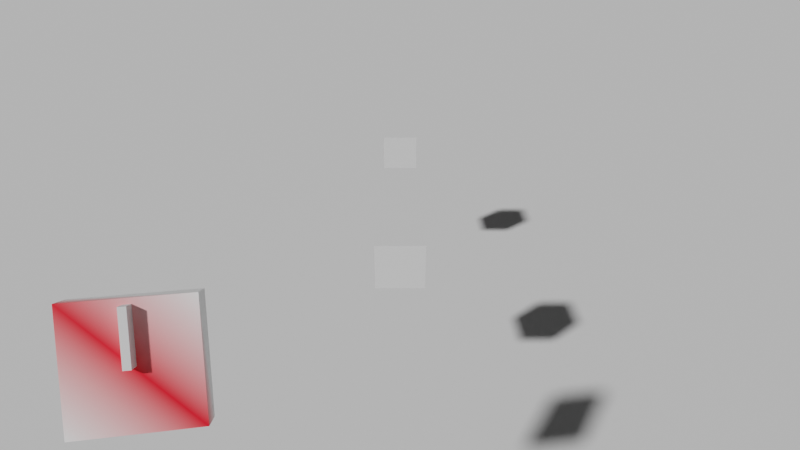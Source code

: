 # Source: sub.blend  (saved by Blender 3.1.7; exported with 4.5.12 LTS)
import bpy
from mathutils import Matrix  # noqa: F401  (used for matrix-valued properties, if any)

bpy.ops.wm.read_factory_settings(use_empty=True)
scene = bpy.context.scene
scene.name = 'Scene'

# ---- collections
col_collection = bpy.data.collections.new('Collection'); scene.collection.children.link(col_collection)

# ---- materials (node trees are filled in below, after node groups)
mat_vertattr = bpy.data.materials.new('VertAttr')
mat_vertattr.use_transparent_shadow = False

# ---- material node trees
mat_vertattr.use_nodes = True; mat_vertattr.node_tree.nodes.clear()
_N = mat_vertattr.node_tree.nodes; _L = mat_vertattr.node_tree.links
n0 = _N.new('ShaderNodeBsdfPrincipled'); n0.name = 'Principled BSDF'; n0.location = (10, 300)
n0.distribution = 'GGX'
n0.subsurface_method = 'BURLEY'
n0.inputs[3].default_value = 1.45
n0.inputs[27].default_value = (0.0, 0.0, 0.0, 1.0)
n0.inputs[28].default_value = 1.0
n1 = _N.new('ShaderNodeOutputMaterial'); n1.name = 'Material Output'; n1.location = (300, 300)
n2 = _N.new('ShaderNodeAttribute'); n2.name = 'Attribute'; n2.location = (-180, 275)
n2.attribute_name = 'Col'
_L.new(n0.outputs[0], n1.inputs[0])
_L.new(n2.outputs[0], n0.inputs[0])
n1.is_active_output = True

# ---- world
world_world = bpy.data.worlds.new('World'); scene.world = world_world
world_world.use_nodes = True; world_world.node_tree.nodes.clear()
_N = world_world.node_tree.nodes; _L = world_world.node_tree.links
n0 = _N.new('ShaderNodeOutputWorld'); n0.name = 'World Output'; n0.location = (300, 300)
n1 = _N.new('ShaderNodeBackground'); n1.name = 'Background'; n1.location = (10, 300)
n1.inputs[0].default_value = (0.05088, 0.05088, 0.05088, 1.0)
_L.new(n1.outputs[0], n0.inputs[0])
n0.is_active_output = True
world_world.color = (0.05088, 0.05088, 0.05088)
world_world.use_sun_shadow = False
world_world.sun_shadow_jitter_overblur = 0.0

# ---- cameras
cam_camera_001 = bpy.data.cameras.new('Camera.001')
cam_camera_001.lens = 23.46
cam_camera_001.lens_unit = 'FOV'

# ---- meshes
me_sub = bpy.data.meshes.new('Sub')
me_sub.from_pydata([(-1.0, -1.0, -1.0), (-1.0, -1.0, 1.0), (-1.0, 1.0, -1.0), (-1.0, 1.0, 1.0), (1.0, -1.0, -1.0), (1.0, -1.0, 1.0), (1.0, 1.0, -1.0), (1.0, 1.0, 1.0)], [], [(0, 1, 3, 2), (2, 3, 7, 6), (6, 7, 5, 4), (4, 5, 1, 0), (2, 6, 4, 0), (7, 3, 1, 5)])
_uv = me_sub.uv_layers.new(name='UVMap')
_uv.uv.foreach_set('vector', [0.375, 0.0, 0.625, 0.0, 0.625, 0.25, 0.375, 0.25, 0.375, 0.25, 0.625, 0.25, 0.625, 0.5, 0.375, 0.5, 0.375, 0.5, 0.625, 0.5, 0.625, 0.75, 0.375, 0.75, 0.375, 0.75, 0.625, 0.75, 0.625, 1.0, 0.375, 1.0, 0.125, 0.5, 0.375, 0.5, 0.375, 0.75, 0.125, 0.75, 0.625, 0.5, 0.875, 0.5, 0.875, 0.75, 0.625, 0.75])
me_sub.use_remesh_fix_poles = True
me_sub.use_remesh_preserve_attributes = False
me_sub.update()
me_floor = bpy.data.meshes.new('Floor')
me_floor.from_pydata([(-1.0, -1.0, 0.0), (1.0, -1.0, 0.0), (-1.0, 1.0, 0.0), (1.0, 1.0, 0.0)], [], [(0, 1, 3, 2)])
_uv = me_floor.uv_layers.new(name='UVMap')
_uv.uv.foreach_set('vector', [0.0, 0.0, 1.0, 0.0, 1.0, 1.0, 0.0, 1.0])
me_floor.use_remesh_fix_poles = True
me_floor.use_remesh_preserve_attributes = False
me_floor.update()
me_sub_001 = bpy.data.meshes.new('Sub.001')
me_sub_001.from_pydata([(-1.0, -1.0, -1.0), (-1.0, -1.0, 1.0), (-1.0, 1.0, -1.0), (-1.0, 1.0, 1.0), (1.0, -1.0, -1.0), (1.0, -1.0, 1.0), (1.0, 1.0, -1.0), (1.0, 1.0, 1.0)], [], [(0, 1, 3, 2), (2, 3, 7, 6), (6, 7, 5, 4), (4, 5, 1, 0), (2, 6, 4, 0), (7, 3, 1, 5)])
_uv = me_sub_001.uv_layers.new(name='UVMap')
_uv.uv.foreach_set('vector', [0.375, 0.0, 0.625, 0.0, 0.625, 0.25, 0.375, 0.25, 0.375, 0.25, 0.625, 0.25, 0.625, 0.5, 0.375, 0.5, 0.375, 0.5, 0.625, 0.5, 0.625, 0.75, 0.375, 0.75, 0.375, 0.75, 0.625, 0.75, 0.625, 1.0, 0.375, 1.0, 0.125, 0.5, 0.375, 0.5, 0.375, 0.75, 0.125, 0.75, 0.625, 0.5, 0.875, 0.5, 0.875, 0.75, 0.625, 0.75])
me_sub_001.use_remesh_fix_poles = True
me_sub_001.use_remesh_preserve_attributes = False
me_sub_001.update()
me_cube = bpy.data.meshes.new('Cube')
me_cube.from_pydata([(-1.0, -1.0, -1.0), (-1.0, -1.0, 1.0), (-1.0, 1.0, -1.0), (-1.0, 1.0, 1.0), (1.0, -1.0, -1.0), (1.0, -1.0, 1.0), (1.0, 1.0, -1.0), (1.0, 1.0, 1.0)], [], [(0, 1, 3, 2), (2, 3, 7, 6), (6, 7, 5, 4), (4, 5, 1, 0), (2, 6, 4, 0), (7, 3, 1, 5)])
_uv = me_cube.uv_layers.new(name='UVMap')
_uv.uv.foreach_set('vector', [0.375, 0.0, 0.625, 0.0, 0.625, 0.25, 0.375, 0.25, 0.375, 0.25, 0.625, 0.25, 0.625, 0.5, 0.375, 0.5, 0.375, 0.5, 0.625, 0.5, 0.625, 0.75, 0.375, 0.75, 0.375, 0.75, 0.625, 0.75, 0.625, 1.0, 0.375, 1.0, 0.125, 0.5, 0.375, 0.5, 0.375, 0.75, 0.125, 0.75, 0.625, 0.5, 0.875, 0.5, 0.875, 0.75, 0.625, 0.75])
me_cube.use_remesh_fix_poles = True
me_cube.use_remesh_preserve_attributes = False
me_cube.update()
me_sonarparent = bpy.data.meshes.new('SonarParent')
me_sonarparent.from_pydata([(-1.0, -1.0, -1.0), (-1.0, -1.0, 1.0), (-1.0, 1.0, -1.0), (-1.0, 1.0, 1.0), (1.0, -1.0, -1.0), (1.0, -1.0, 1.0), (1.0, 1.0, -1.0), (1.0, 1.0, 1.0)], [], [(0, 1, 3, 2), (2, 3, 7, 6), (6, 7, 5, 4), (4, 5, 1, 0), (2, 6, 4, 0), (7, 3, 1, 5)])
_uv = me_sonarparent.uv_layers.new(name='UVMap')
_uv.uv.foreach_set('vector', [0.375, 0.0, 0.625, 0.0, 0.625, 0.25, 0.375, 0.25, 0.375, 0.25, 0.625, 0.25, 0.625, 0.5, 0.375, 0.5, 0.375, 0.5, 0.625, 0.5, 0.625, 0.75, 0.375, 0.75, 0.375, 0.75, 0.625, 0.75, 0.625, 1.0, 0.375, 1.0, 0.125, 0.5, 0.375, 0.5, 0.375, 0.75, 0.125, 0.75, 0.625, 0.5, 0.875, 0.5, 0.875, 0.75, 0.625, 0.75])
_ca = me_sonarparent.color_attributes.new('Col', 'BYTE_COLOR', 'CORNER')
_ca.data.foreach_set('color', [1.0, 1.0, 1.0, 1.0, 1.0, 1.0, 1.0, 1.0, 1.0, 1.0, 1.0, 1.0, 1.0, 1.0, 1.0, 1.0, 1.0, 1.0, 1.0, 1.0, 1.0, 1.0, 1.0, 1.0, 1.0, 1.0, 1.0, 1.0, 1.0, 0.0009106, 0.016, 1.0, 1.0, 0.0009106, 0.016, 1.0, 1.0, 1.0, 1.0, 1.0, 1.0, 0.002125, 0.016, 1.0, 1.0, 1.0, 1.0, 1.0, 1.0, 1.0, 1.0, 1.0, 1.0, 0.002125, 0.016, 1.0, 1.0, 1.0, 1.0, 1.0, 1.0, 1.0, 1.0, 1.0, 1.0, 1.0, 1.0, 1.0, 1.0, 0.0009106, 0.016, 1.0, 1.0, 1.0, 1.0, 1.0, 1.0, 1.0, 1.0, 1.0, 1.0, 1.0, 1.0, 1.0, 1.0, 1.0, 1.0, 1.0, 1.0, 1.0, 1.0, 1.0, 1.0, 0.002125, 0.016, 1.0])
me_sonarparent.materials.append(mat_vertattr)
me_sonarparent.use_remesh_fix_poles = True
me_sonarparent.use_remesh_preserve_attributes = False
me_sonarparent.update()
me_sonararm = bpy.data.meshes.new('SonarArm')
me_sonararm.from_pydata([(-1.0, -1.0, -0.008069), (-1.0, -1.0, 1.409), (-1.0, 1.0, -0.008069), (-1.0, 1.0, 1.409), (1.0, -1.0, -0.008069), (1.0, -1.0, 1.409), (1.0, 1.0, -0.008069), (1.0, 1.0, 1.409)], [], [(0, 1, 3, 2), (2, 3, 7, 6), (6, 7, 5, 4), (4, 5, 1, 0), (2, 6, 4, 0), (7, 3, 1, 5)])
_uv = me_sonararm.uv_layers.new(name='UVMap')
_uv.uv.foreach_set('vector', [0.375, 0.0, 0.625, 0.0, 0.625, 0.25, 0.375, 0.25, 0.375, 0.25, 0.625, 0.25, 0.625, 0.5, 0.375, 0.5, 0.375, 0.5, 0.625, 0.5, 0.625, 0.75, 0.375, 0.75, 0.375, 0.75, 0.625, 0.75, 0.625, 1.0, 0.375, 1.0, 0.125, 0.5, 0.375, 0.5, 0.375, 0.75, 0.125, 0.75, 0.625, 0.5, 0.875, 0.5, 0.875, 0.75, 0.625, 0.75])
me_sonararm.use_remesh_fix_poles = True
me_sonararm.use_remesh_preserve_attributes = False
me_sonararm.update()

# ---- objects
ob_camera = bpy.data.objects.new('Camera', cam_camera_001)
ob_sub = bpy.data.objects.new('Sub', me_sub)
ob_floor = bpy.data.objects.new('Floor', me_floor)
ob_sub2 = bpy.data.objects.new('Sub2', me_sub_001)
ob_subparent = bpy.data.objects.new('SubParent', me_cube)
ob_sonarparent = bpy.data.objects.new('SonarParent', me_sonarparent)
ob_sonararm = bpy.data.objects.new('SonarArm', me_sonararm)

# ---- transforms, parenting, visibility, modifiers, constraints
ob_camera.parent = ob_subparent
ob_camera.matrix_parent_inverse = Matrix(((9.168, -0.0, 0.0, -0.0), (-0.0, 9.168, -0.0, 0.0), (0.0, -0.0, 9.168, -0.0), (-0.0, 0.0, -0.0, 1.0)))
ob_camera.location = (18.04, 2.57e-07, 11.49)
ob_camera.rotation_euler = (1.059, -4.073e-08, 1.571)
ob_sub.parent = ob_subparent
ob_sub.matrix_parent_inverse = Matrix(((9.168, -0.0, 0.0, -0.0), (-0.0, 9.168, -0.0, 0.0), (0.0, -0.0, 9.168, -0.0), (-0.0, 0.0, -0.0, 1.0)))
ob_sub.location = (0.0, 0.0, 0.0)
ob_floor.location = (0.0, 0.0, 0.0)
ob_floor.scale = (216.2, 216.2, 216.2)
ob_sub2.location = (-13.26, 0.0, 8.954)
ob_subparent.location = (0.0, 0.0, 9.372)
ob_subparent.scale = (0.1091, 0.1091, 0.1091)
ob_sonarparent.parent = ob_camera
ob_sonarparent.matrix_parent_inverse = Matrix(((-4.371e-08, 1.0, 4.073e-08, -3.182e-07), (-0.4899, -5.692e-08, 0.8718, -9.349), (0.8718, 1.815e-08, 0.4899, -25.95), (-0.0, 0.0, -0.0, 1.0)))
ob_sonarparent.location = (10.73, -4.97, 13.77)
ob_sonarparent.rotation_euler = (0.0, -0.4739, 0.1418)
ob_sonarparent.scale = (0.2345, 1.275, 1.275)
ob_sonararm.parent = ob_sonarparent
ob_sonararm.matrix_parent_inverse = Matrix(((3.756, 0.536, 1.946, -64.43), (-0.1109, 0.7767, -4.889e-09, 5.05), (-0.3544, -0.05058, 0.6981, -6.059), (0.0, -0.0, -0.0, 1.0)))
ob_sonararm.location = (11.02, -4.928, 13.92)
ob_sonararm.rotation_euler = (0.0, -0.4739, 0.1418)
ob_sonararm.scale = (0.1508, 0.08026, 0.8193)

# ---- collection membership
scene.collection.objects.link(ob_camera)
scene.collection.objects.link(ob_sub)
col_collection.objects.link(ob_floor)
col_collection.objects.link(ob_sub2)
col_collection.objects.link(ob_subparent)
col_collection.objects.link(ob_sonarparent)
col_collection.objects.link(ob_sonararm)

# ---- scene / render settings (as saved in the file)
scene.camera = ob_camera
scene.frame_start = 1; scene.frame_end = 250; scene.frame_set(1)
scene.render.engine = 'BLENDER_EEVEE_NEXT'
scene.cycles.sampling_pattern = 'TABULATED_SOBOL'
scene.cycles.use_light_tree = False
scene.view_settings.view_transform = 'Filmic'
bpy.context.view_layer.update()

# ---- added for rendering (the .blend has no usable light): sun
light_auto_sun = bpy.data.lights.new('AutoSun', 'SUN')
light_auto_sun.energy = 3.0
light_auto_sun.angle = 0.0523599
ob_auto_sun = bpy.data.objects.new('AutoSun', light_auto_sun)
scene.collection.objects.link(ob_auto_sun)
ob_auto_sun.rotation_euler = (0.872665, 0.174533, 0.523599)
bpy.context.view_layer.update()
